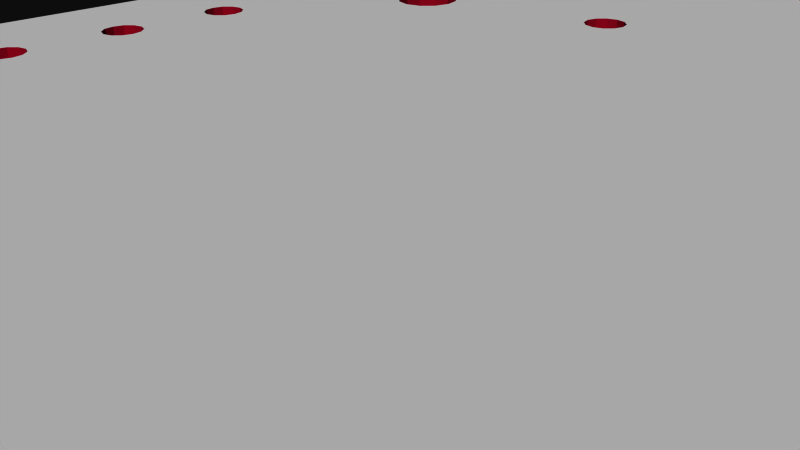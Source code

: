 # Source: 9110.blend  (saved by Blender 2.72.0; exported with 4.5.12 LTS)
import bpy
from mathutils import Matrix  # noqa: F401  (used for matrix-valued properties, if any)

bpy.ops.wm.read_factory_settings(use_empty=True)
scene = bpy.context.scene
scene.name = 'Scene'

# ---- collections
col_collection_1 = bpy.data.collections.new('Collection 1'); scene.collection.children.link(col_collection_1)

# ---- materials (node trees are filled in below, after node groups)
mat_board = bpy.data.materials.new('board')
mat_board.alpha_threshold = 0.0
mat_board.use_transparent_shadow = False
mat_board.diffuse_color = (0.5961, 0.01569, 0.1098, 1.0)
mat_board.specular_color = (0.5961, 0.01569, 0.1098)
mat_board.roughness = 0.5
mat_tsilk = bpy.data.materials.new('tsilk')
mat_tsilk.alpha_threshold = 0.0
mat_tsilk.use_transparent_shadow = False
mat_tsilk.diffuse_color = (1.0, 1.0, 1.0, 1.0)
mat_tsilk.specular_color = (0.5961, 0.01569, 0.1098)
mat_tsilk.roughness = 0.5
mat_bsilk = bpy.data.materials.new('bsilk')
mat_bsilk.alpha_threshold = 0.0
mat_bsilk.use_transparent_shadow = False
mat_bsilk.diffuse_color = (1.0, 1.0, 1.0, 1.0)
mat_bsilk.specular_color = (0.5961, 0.01569, 0.1098)
mat_bsilk.roughness = 0.5

# ---- material node trees

# ---- world
world_world = bpy.data.worlds.new('World'); scene.world = world_world
world_world.color = (0.05088, 0.05088, 0.05088)
world_world.use_sun_shadow = False
world_world.sun_shadow_jitter_overblur = 0.0
world_world.cycles.sampling_method = 'MANUAL'
world_world.cycles.sample_map_resolution = 256

# ---- cameras
cam_camera = bpy.data.cameras.new('Camera')
cam_camera.clip_end = 100.0
cam_camera.lens = 35.0
cam_camera.sensor_width = 32.0
cam_camera.sensor_height = 18.0
cam_camera.ortho_scale = 7.314
cam_camera.dof.focus_distance = 0.0
cam_camera.dof.aperture_fstop = 128.0

# ---- meshes
me_joystick_breakout_v12 = bpy.data.meshes.new('Joystick-Breakout-v12')
me_joystick_breakout_v12.from_pydata([(-9.775, 2.128, 0.8), (-9.938, 2.29, -0.8), (-9.775, 2.128, -0.8), (-9.938, 2.29, 0.8), (-9.715, 1.905, -0.8), (-9.715, 1.905, 0.8), (-9.715, 4.445, 0.8), (-9.775, 4.222, -0.8), (-9.775, 4.222, 0.8), (-9.715, 4.445, -0.8), (-9.938, 4.06, 0.8), (-9.938, 4.06, -0.8), (-10.16, 4.0, 0.8), (-10.16, 4.0, -0.8), (-10.38, 4.06, 0.8), (-10.38, 4.06, -0.8), (-10.55, 4.222, -0.8), (-10.55, 4.222, 0.8), (-10.6, 4.445, -0.8), (-10.6, 4.445, 0.8), (-10.55, 4.667, -0.8), (-10.55, 4.667, 0.8), (-10.38, 4.83, 0.8), (-10.38, 4.83, -0.8), (-10.16, 4.89, 0.8), (-10.16, 4.89, -0.8), (-9.938, 4.83, 0.8), (-9.938, 4.83, -0.8), (-9.775, 4.667, 0.8), (-9.775, 4.667, -0.8), (-9.775, 1.683, -0.8), (-9.775, 1.683, 0.8), (-9.938, 1.52, 0.8), (-9.938, 1.52, -0.8), (-10.16, 1.46, 0.8), (-10.16, 1.46, -0.8), (-10.38, 1.52, 0.8), (-10.38, 1.52, -0.8), (-10.55, 1.683, -0.8), (-10.55, 1.683, 0.8), (-10.6, 1.905, 0.8), (-10.55, 2.128, -0.8), (-10.55, 2.128, 0.8), (-10.38, 2.29, 0.8), (-10.38, 2.29, -0.8), (-10.16, 2.35, 0.8), (-10.16, 2.35, -0.8), (8.225, 8.923, 0.8), (8.319, 8.573, -0.8), (8.319, 8.573, 0.8), (8.225, 8.923, -0.8), (-12.7, 15.88, 0.8), (12.7, 15.88, -0.8), (-12.7, 15.88, -0.8), (12.7, 15.88, 0.8), (-11.59, 12.51, -0.8), (-11.81, -13.34, -0.8), (-11.81, 13.33, -0.8), (-11.59, -12.51, -0.8), (-10.99, 11.91, -0.8), (-10.99, -11.91, -0.8), (-10.16, 11.68, -0.8), (-9.334, 11.91, -0.8), (-9.715, -0.635, -0.8), (-8.225, 8.223, -0.8), (-8.319, -4.762, -0.8), (-8.319, 8.573, -0.8), (-8.225, -4.413, -0.8), (-7.969, 7.968, -0.8), (-7.969, -4.157, -0.8), (-7.62, 7.874, -0.8), (-7.62, -4.063, -0.8), (-7.27, 7.968, -0.8), (-7.27, -4.157, -0.8), (-7.015, 8.223, -0.8), (-7.015, -4.413, -0.8), (-6.921, 8.573, -0.8), (-6.921, -4.762, -0.8), (-10.6, -0.635, -0.8), (-10.16, -11.68, -0.8), (-10.55, -0.8575, -0.8), (-10.38, -1.02, -0.8), (-10.16, -1.08, -0.8), (-9.938, -1.02, -0.8), (-9.334, -11.91, -0.8), (-9.775, -0.8575, -0.8), (-8.73, 12.51, -0.8), (-8.73, -12.51, -0.8), (-8.509, 13.33, -0.8), (-8.509, -13.34, -0.8), (-10.55, -0.4125, -0.8), (-10.38, -0.2496, -0.8), (-10.16, -0.19, -0.8), (-9.938, -0.2496, -0.8), (-9.775, -0.4125, -0.8), (-0.445, -8.255, -0.8), (-0.4399, -14.35, -0.8), (-0.508, -14.6, -0.8), (-0.3854, -8.477, -0.8), (-0.254, -14.17, -0.8), (-0.2225, -8.64, -0.8), (0.0, -14.1, -0.8), (0.0, -8.7, -0.8), (0.2225, -8.64, -0.8), (0.254, -14.17, -0.8), (0.3854, -8.477, -0.8), (0.4399, -14.35, -0.8), (0.445, -8.255, -0.8), (0.508, -14.6, -0.8), (-2.985, -8.255, -0.8), (-2.98, -14.35, -0.8), (-3.048, -14.6, -0.8), (-2.925, -8.477, -0.8), (-2.794, -14.17, -0.8), (-2.762, -8.64, -0.8), (-2.54, -14.1, -0.8), (-2.54, -8.7, -0.8), (-2.318, -8.64, -0.8), (-2.286, -14.17, -0.8), (-2.155, -8.477, -0.8), (-2.1, -14.35, -0.8), (-2.095, -8.255, -0.8), (-2.032, -14.6, -0.8), (-2.95, 9.135, -0.8), (-3.175, 9.075, -0.8), (-2.925, -8.032, -0.8), (-2.785, 9.3, -0.8), (-2.762, -7.87, -0.8), (-2.725, 9.525, -0.8), (-2.54, -7.81, -0.8), (-3.565, 14.38, -0.8), (-3.625, 9.525, -0.8), (-3.625, 14.6, -0.8), (-3.565, 9.75, -0.8), (-3.4, 14.22, -0.8), (-3.4, 9.915, -0.8), (-3.175, 14.16, -0.8), (-3.175, 9.975, -0.8), (-2.95, 14.22, -0.8), (-2.95, 9.915, -0.8), (-2.785, 14.38, -0.8), (-2.785, 9.75, -0.8), (-2.725, 14.6, -0.8), (2.54, -7.81, -0.8), (2.725, 9.525, -0.8), (2.762, -7.87, -0.8), (2.725, 14.6, -0.8), (2.785, 9.3, -0.8), (2.925, -8.032, -0.8), (2.95, 9.135, -0.8), (2.985, -8.255, -0.8), (3.175, 9.075, -0.8), (3.048, -14.6, -0.8), (-12.7, -15.88, -0.8), (-11.59, 14.16, -0.8), (-10.99, 14.76, -0.8), (-10.16, 14.99, -0.8), (-9.334, 14.76, -0.8), (-3.175, 15.06, -0.8), (-8.73, 14.16, -0.8), (-3.4, 14.99, -0.8), (-3.565, 14.83, -0.8), (-8.225, 8.923, -0.8), (-7.969, 9.178, -0.8), (-7.62, 9.272, -0.8), (-7.27, 9.178, -0.8), (-7.015, 8.923, -0.8), (-5.588, -14.6, -0.8), (-5.52, -14.35, -0.8), (-5.334, -14.17, -0.8), (-5.08, -14.1, -0.8), (-4.826, -14.17, -0.8), (-4.64, -14.35, -0.8), (-4.572, -14.6, -0.8), (-2.95, 14.99, -0.8), (-2.785, 14.83, -0.8), (3.175, 15.06, -0.8), (2.95, 14.99, -0.8), (2.785, 14.83, -0.8), (-2.318, -7.87, -0.8), (-2.155, -8.032, -0.8), (-0.3854, -8.032, -0.8), (-0.2225, -7.87, -0.8), (0.0, -7.81, -0.8), (0.2225, -7.87, -0.8), (0.3854, -8.032, -0.8), (2.095, -8.255, -0.8), (2.032, -14.6, -0.8), (2.155, -8.032, -0.8), (2.318, -7.87, -0.8), (3.4, 14.99, -0.8), (3.565, 14.83, -0.8), (3.625, 14.6, -0.8), (9.335, 14.76, -0.8), (3.625, 9.525, -0.8), (8.73, 14.16, -0.8), (7.015, 8.923, -0.8), (6.921, 8.573, -0.8), (4.572, -14.6, -0.8), (4.64, -14.35, -0.8), (4.826, -14.17, -0.8), (5.08, -14.1, -0.8), (5.334, -14.17, -0.8), (5.52, -14.35, -0.8), (5.588, -14.6, -0.8), (7.271, 9.178, -0.8), (8.509, 13.33, -0.8), (7.62, 9.272, -0.8), (7.97, 9.178, -0.8), (8.319, -4.762, -0.8), (10.16, 14.99, -0.8), (10.99, 14.76, -0.8), (11.59, 14.16, -0.8), (11.81, 13.33, -0.8), (11.81, -13.34, -0.8), (-10.16, -14.99, -0.8), (12.7, -15.88, -0.8), (-10.99, -14.76, -0.8), (-11.59, -14.16, -0.8), (-5.08, -15.11, -0.8), (-9.334, -14.76, -0.8), (-8.73, -14.16, -0.8), (-5.334, -15.04, -0.8), (-5.52, -14.86, -0.8), (-8.225, -5.111, -0.8), (-7.969, -5.367, -0.8), (-7.62, -5.461, -0.8), (-7.27, -5.367, -0.8), (-7.015, -5.111, -0.8), (-4.826, -15.04, -0.8), (-2.54, -15.11, -0.8), (-4.64, -14.86, -0.8), (-2.794, -15.04, -0.8), (-2.98, -14.86, -0.8), (-3.565, 9.3, -0.8), (-3.4, 9.135, -0.8), (-2.286, -15.04, -0.8), (0.0, -15.11, -0.8), (-2.1, -14.86, -0.8), (-0.254, -15.04, -0.8), (-0.4399, -14.86, -0.8), (0.254, -15.04, -0.8), (2.54, -15.11, -0.8), (0.4399, -14.86, -0.8), (2.286, -15.04, -0.8), (2.1, -14.86, -0.8), (2.794, -15.04, -0.8), (5.08, -15.11, -0.8), (2.98, -14.86, -0.8), (4.826, -15.04, -0.8), (4.64, -14.86, -0.8), (3.4, 9.135, -0.8), (3.565, 9.3, -0.8), (5.334, -15.04, -0.8), (5.52, -14.86, -0.8), (9.335, -14.76, -0.8), (8.73, -14.16, -0.8), (8.509, -13.34, -0.8), (6.921, -4.762, -0.8), (7.015, -5.111, -0.8), (7.271, -5.367, -0.8), (7.62, -5.461, -0.8), (7.97, -5.367, -0.8), (8.225, -5.111, -0.8), (10.16, -14.99, -0.8), (10.99, -14.76, -0.8), (11.59, -14.16, -0.8), (8.73, 12.51, -0.8), (8.73, -12.51, -0.8), (9.335, 11.91, -0.8), (9.335, -11.91, -0.8), (10.16, 11.68, -0.8), (10.16, -11.68, -0.8), (10.99, 11.91, -0.8), (10.99, -11.91, -0.8), (11.59, 12.51, -0.8), (11.59, -12.51, -0.8), (7.015, 8.223, -0.8), (7.015, -4.413, -0.8), (7.271, 7.968, -0.8), (7.271, -4.157, -0.8), (7.62, 7.874, -0.8), (7.62, -4.063, -0.8), (7.97, 7.968, -0.8), (7.97, -4.157, -0.8), (8.225, 8.223, -0.8), (8.225, -4.413, -0.8), (2.785, 14.38, -0.8), (2.785, 9.75, -0.8), (2.95, 14.22, -0.8), (2.95, 9.915, -0.8), (3.175, 14.16, -0.8), (3.175, 9.975, -0.8), (3.4, 14.22, -0.8), (3.4, 9.915, -0.8), (3.565, 14.38, -0.8), (3.565, 9.75, -0.8), (2.1, -14.35, -0.8), (2.155, -8.477, -0.8), (2.286, -14.17, -0.8), (2.318, -8.64, -0.8), (2.54, -14.1, -0.8), (2.54, -8.7, -0.8), (2.762, -8.64, -0.8), (2.794, -14.17, -0.8), (2.925, -8.477, -0.8), (2.98, -14.35, -0.8), (12.7, -15.88, 0.8), (-12.7, -15.88, 0.8), (5.52, -14.35, 0.8), (5.588, -14.6, 0.8), (2.98, -14.35, 0.8), (3.048, -14.6, 0.8), (-2.785, 14.83, 0.8), (-2.725, 14.6, 0.8), (-3.048, -14.6, 0.8), (-2.95, 9.135, 0.8), (-3.175, 9.075, 0.8), (-2.985, -8.255, 0.8), (-2.925, -8.032, 0.8), (-2.785, 9.3, 0.8), (-2.762, -7.87, 0.8), (-2.725, 9.525, 0.8), (-2.54, -7.81, 0.8), (-2.98, -14.35, 0.8), (-2.925, -8.477, 0.8), (-2.794, -14.17, 0.8), (-2.762, -8.64, 0.8), (-2.54, -14.1, 0.8), (-2.54, -8.7, 0.8), (-2.286, -14.17, 0.8), (-2.318, -8.64, 0.8), (-2.155, -8.477, 0.8), (-2.1, -14.35, 0.8), (-2.095, -8.255, 0.8), (-2.032, -14.6, 0.8), (-0.4399, -14.35, 0.8), (-0.445, -8.255, 0.8), (-0.508, -14.6, 0.8), (-0.3854, -8.477, 0.8), (-0.254, -14.17, 0.8), (-0.2225, -8.64, 0.8), (0.0, -14.1, 0.8), (0.0, -8.7, 0.8), (0.254, -14.17, 0.8), (0.2225, -8.64, 0.8), (0.3854, -8.477, 0.8), (0.4399, -14.35, 0.8), (0.445, -8.255, 0.8), (0.508, -14.6, 0.8), (2.1, -14.35, 0.8), (2.095, -8.255, 0.8), (2.032, -14.6, 0.8), (2.155, -8.477, 0.8), (2.286, -14.17, 0.8), (2.318, -8.64, 0.8), (2.54, -14.1, 0.8), (2.54, -8.7, 0.8), (2.794, -14.17, 0.8), (2.762, -8.64, 0.8), (2.925, -8.477, 0.8), (2.985, -8.255, 0.8), (-11.81, -13.34, 0.8), (-11.59, -14.16, 0.8), (-10.99, -14.76, 0.8), (-10.16, -14.99, 0.8), (-5.08, -15.11, 0.8), (-9.334, -14.76, 0.8), (-8.73, -14.16, 0.8), (-5.334, -15.04, 0.8), (-8.509, -13.34, 0.8), (-5.52, -14.86, 0.8), (-8.225, -5.111, 0.8), (-8.319, -4.762, 0.8), (-8.509, 13.33, 0.8), (-5.588, -14.6, 0.8), (-7.969, -5.367, 0.8), (-7.62, -5.461, 0.8), (-7.27, -5.367, 0.8), (-7.015, -5.111, 0.8), (-6.921, -4.762, 0.8), (-6.921, 8.573, 0.8), (-4.826, -15.04, 0.8), (-2.54, -15.11, 0.8), (-4.64, -14.86, 0.8), (-4.572, -14.6, 0.8), (-2.794, -15.04, 0.8), (-2.98, -14.86, 0.8), (-3.625, 9.525, 0.8), (-3.565, 9.3, 0.8), (-3.4, 9.135, 0.8), (-2.286, -15.04, 0.8), (0.0, -15.11, 0.8), (-2.1, -14.86, 0.8), (-0.254, -15.04, 0.8), (-0.4399, -14.86, 0.8), (0.254, -15.04, 0.8), (2.54, -15.11, 0.8), (0.4399, -14.86, 0.8), (2.286, -15.04, 0.8), (2.1, -14.86, 0.8), (2.794, -15.04, 0.8), (5.08, -15.11, 0.8), (2.98, -14.86, 0.8), (4.826, -15.04, 0.8), (4.64, -14.86, 0.8), (4.572, -14.6, 0.8), (3.175, 9.075, 0.8), (3.4, 9.135, 0.8), (3.565, 9.3, 0.8), (3.625, 9.525, 0.8), (3.625, 14.6, 0.8), (5.334, -15.04, 0.8), (5.52, -14.86, 0.8), (9.335, -14.76, 0.8), (8.73, -14.16, 0.8), (8.509, -13.34, 0.8), (6.921, -4.762, 0.8), (7.015, -5.111, 0.8), (7.271, -5.367, 0.8), (7.62, -5.461, 0.8), (7.97, -5.367, 0.8), (8.225, -5.111, 0.8), (8.319, -4.762, 0.8), (10.16, -14.99, 0.8), (10.99, -14.76, 0.8), (11.59, -14.16, 0.8), (11.81, -13.34, 0.8), (11.81, 13.33, 0.8), (-10.16, 14.99, 0.8), (-10.99, 14.76, 0.8), (-11.59, 14.16, 0.8), (-11.81, 13.33, 0.8), (-9.334, 14.76, 0.8), (-3.175, 15.06, 0.8), (-8.73, 14.16, 0.8), (-3.4, 14.99, 0.8), (-3.565, 14.83, 0.8), (-8.225, 8.923, 0.8), (-8.319, 8.573, 0.8), (-7.969, 9.178, 0.8), (-7.62, 9.272, 0.8), (-7.27, 9.178, 0.8), (-7.015, 8.923, 0.8), (-3.625, 14.6, 0.8), (-5.52, -14.35, 0.8), (-5.334, -14.17, 0.8), (-5.08, -14.1, 0.8), (-4.826, -14.17, 0.8), (-4.64, -14.35, 0.8), (-2.95, 14.99, 0.8), (3.175, 15.06, 0.8), (2.95, 14.99, 0.8), (2.785, 14.83, 0.8), (2.725, 14.6, 0.8), (-2.318, -7.87, 0.8), (-2.155, -8.032, 0.8), (-0.3854, -8.032, 0.8), (-0.2225, -7.87, 0.8), (0.0, -7.81, 0.8), (0.2225, -7.87, 0.8), (0.3854, -8.032, 0.8), (2.155, -8.032, 0.8), (2.318, -7.87, 0.8), (2.54, -7.81, 0.8), (2.725, 9.525, 0.8), (3.4, 14.99, 0.8), (3.565, 14.83, 0.8), (9.335, 14.76, 0.8), (8.73, 14.16, 0.8), (7.015, 8.923, 0.8), (6.921, 8.573, 0.8), (4.64, -14.35, 0.8), (4.826, -14.17, 0.8), (5.08, -14.1, 0.8), (5.334, -14.17, 0.8), (7.271, 9.178, 0.8), (8.509, 13.33, 0.8), (7.62, 9.272, 0.8), (7.97, 9.178, 0.8), (10.16, 14.99, 0.8), (10.99, 14.76, 0.8), (11.59, 14.16, 0.8), (8.73, -12.51, 0.8), (8.73, 12.51, 0.8), (9.335, -11.91, 0.8), (9.335, 11.91, 0.8), (10.16, -11.68, 0.8), (10.16, 11.68, 0.8), (10.99, -11.91, 0.8), (10.99, 11.91, 0.8), (11.59, -12.51, 0.8), (11.59, 12.51, 0.8), (7.015, -4.413, 0.8), (7.015, 8.223, 0.8), (7.271, -4.157, 0.8), (7.271, 7.968, 0.8), (7.62, 7.874, 0.8), (7.62, -4.063, 0.8), (7.97, -4.157, 0.8), (7.97, 7.968, 0.8), (8.225, 8.223, 0.8), (8.225, -4.413, 0.8), (2.785, 9.75, 0.8), (2.785, 14.38, 0.8), (2.95, 9.915, 0.8), (2.95, 14.22, 0.8), (3.175, 9.975, 0.8), (3.175, 14.16, 0.8), (3.4, 9.915, 0.8), (3.4, 14.22, 0.8), (3.565, 9.75, 0.8), (3.565, 14.38, 0.8), (2.762, -7.87, 0.8), (2.785, 9.3, 0.8), (2.925, -8.032, 0.8), (2.95, 9.135, 0.8), (-3.565, 9.75, 0.8), (-3.565, 14.38, 0.8), (-3.4, 9.915, 0.8), (-3.4, 14.22, 0.8), (-3.175, 14.16, 0.8), (-3.175, 9.975, 0.8), (-2.95, 9.915, 0.8), (-2.95, 14.22, 0.8), (-2.785, 9.75, 0.8), (-2.785, 14.38, 0.8), (-8.225, -4.413, 0.8), (-8.225, 8.223, 0.8), (-7.969, -4.157, 0.8), (-7.969, 7.968, 0.8), (-7.62, -4.063, 0.8), (-7.62, 7.874, 0.8), (-7.27, -4.157, 0.8), (-7.27, 7.968, 0.8), (-7.015, 8.223, 0.8), (-7.015, -4.413, 0.8), (-10.16, -11.68, 0.8), (-10.6, -0.635, 0.8), (-10.99, -11.91, 0.8), (-10.55, -0.8575, 0.8), (-10.38, -1.02, 0.8), (-10.16, -1.08, 0.8), (-9.334, -11.91, 0.8), (-9.938, -1.02, 0.8), (-9.775, -0.8575, 0.8), (-9.715, -0.635, 0.8), (-9.334, 11.91, 0.8), (-8.73, 12.51, 0.8), (-8.73, -12.51, 0.8), (-11.59, -12.51, 0.8), (-11.59, 12.51, 0.8), (-10.99, 11.91, 0.8), (-10.16, 11.68, 0.8), (-10.55, -0.4125, 0.8), (-10.38, -0.2496, 0.8), (-10.16, -0.19, 0.8), (-9.938, -0.2496, 0.8), (-9.775, -0.4125, 0.8), (-10.6, 1.905, -0.8)], [], [(508, 510, 293, 291), (267, 484, 486, 269), (452, 453, 178, 177), (552, 553, 61, 59), (146, 454, 504, 287), (480, 468, 193, 210), (24, 22, 23, 25), (499, 284, 286, 502), (423, 209, 263, 422), (299, 354, 350, 297), (258, 417, 418, 259), (16, 17, 14, 15), (376, 377, 226, 225), (395, 394, 239, 240), (147, 514, 516, 149), (558, 94, 63, 546), (524, 526, 140, 138), (347, 106, 108, 349), (307, 308, 153, 216), (525, 141, 128, 322), (410, 194, 252, 409), (542, 544, 83, 82), (327, 329, 116, 114), (433, 429, 156, 157), (288, 503, 465, 144), (28, 29, 9, 6), (491, 276, 214, 427), (366, 382, 229, 219), (377, 378, 227, 226), (479, 208, 50, 47), (449, 448, 171, 172), (314, 142, 140, 526), (422, 263, 262, 421), (112, 325, 327, 114), (489, 487, 272, 274), (120, 118, 117, 119, 121, 122), (328, 326, 113, 115), (95, 337, 339, 98), (13, 11, 7, 9, 29, 27, 25, 23, 20, 18, 559, 38, 90, 78, 80, 81, 82, 83, 79, 60, 58, 56, 218, 217, 215, 220, 221, 89, 65, 224, 225, 226, 227, 228, 77, 132, 172, 171, 170, 169, 168, 167, 223, 222, 219, 229, 231, 173, 131, 234, 235, 111, 233, 232, 230, 236, 238, 122, 239, 237, 241, 243, 108, 107, 185, 184, 146, 287, 289, 291, 293, 295, 192, 194, 296, 294, 292, 290, 288, 144, 145, 143, 189, 188, 186, 187, 245, 244, 242, 246, 248, 152, 249, 247, 253, 254, 204, 203, 197, 277, 279, 281, 283, 285, 284, 282, 280, 278, 258, 259, 260, 261, 262, 263, 209, 206, 267, 269, 271, 270, 268, 257, 256, 255, 264, 265, 266, 216, 153, 53, 52, 156, 155, 154, 57, 55, 59, 61, 62, 4, 2, 1, 46, 44, 41, 15), (66, 439, 528, 64), (442, 165, 166, 443), (372, 376, 225, 224), (200, 473, 472, 199), (127, 321, 319, 125), (486, 488, 271, 269), (36, 34, 35, 37), (161, 132, 77, 75, 73, 71, 69, 67, 65, 64, 68, 70, 72, 74, 76, 166, 165, 164, 163, 162, 66, 88, 159, 157, 156, 52, 216, 266, 214, 276, 274, 272, 270, 271, 273, 275, 213, 212, 211, 210, 193, 195, 206, 209, 286, 284, 285, 48, 50, 208, 207, 205, 196, 197, 203, 202, 201, 200, 199, 198, 250, 249, 152, 306, 304, 301, 299, 297, 187, 186, 298, 300, 302, 303, 305, 150, 148, 145, 144, 147, 149, 151, 251, 252, 194, 192, 191, 190, 176, 177, 178, 146, 184, 183, 182, 181, 95, 98, 100, 102, 103, 105, 107, 108, 106, 104, 101, 99, 96, 97, 240, 239, 122, 121, 180, 179, 129, 127, 125, 109, 112, 114, 116, 117, 118, 115, 113, 110, 111, 235, 124, 123, 126, 128, 141, 139, 137, 135, 133, 131, 130, 134, 136, 138, 140, 142, 175, 174, 158, 160), (131, 173, 172, 132, 130), (441, 440, 163, 164), (280, 495, 493, 278), (449, 172, 173, 385), (3, 45, 46, 1), (482, 212, 213, 428), (206, 477, 484, 267), (533, 531, 71, 73), (250, 405, 404, 249), (429, 430, 155, 156), (80, 540, 541, 81), (371, 369, 222, 223), (397, 401, 246, 242), (186, 351, 353, 298), (530, 532, 70, 68), (277, 494, 496, 279), (45, 43, 44, 46), (510, 512, 295, 293), (419, 420, 261, 260), (447, 446, 169, 170), (467, 466, 190, 191), (485, 483, 268, 270), (435, 159, 88, 374), (383, 386, 387, 315, 324, 318, 319, 320, 316, 317, 390, 389, 388, 517, 519, 522, 523, 525, 322, 314, 526, 524, 521, 520, 518, 444, 446, 447, 448, 449, 385, 384, 382, 366, 368, 367, 365, 364, 363, 362, 308, 307, 310, 413, 412, 402, 404, 405, 406, 408, 407, 516, 515, 361, 312, 403, 401, 397, 399, 400, 352, 350, 351, 462, 463, 464, 465, 503, 505, 506, 504, 454, 461, 348, 346, 345, 343, 341, 340, 342, 344, 347, 349, 398, 396, 392, 394, 335, 393, 391), (51, 54, 52, 53), (344, 342, 101, 104), (537, 539, 60, 79), (65, 373, 372, 224), (404, 402, 247, 249), (55, 551, 552, 59), (518, 520, 134, 130), (383, 391, 236, 230), (307, 54, 481, 482, 428, 492, 490, 488, 486, 484, 477, 49, 501, 502, 423, 416, 483, 485, 487, 489, 491, 427, 426), (5, 31, 558, 546, 545, 544, 542, 537, 543, 6, 8, 0), (333, 120, 122, 335), (478, 476, 205, 207), (12, 10, 11, 13), (332, 119, 117, 331), (433, 157, 159, 435), (557, 556, 92, 93), (98, 339, 341, 100), (385, 173, 231, 384), (196, 470, 471, 197), (330, 328, 115, 118), (40, 559, 41, 42), (549, 87, 89, 370), (459, 458, 182, 183), (455, 179, 180, 456), (528, 439, 374, 548, 543, 549, 370, 373, 527, 529), (507, 505, 290, 292), (407, 408, 251, 151), (193, 468, 469, 195), (450, 434, 158, 174), (317, 316, 123, 124), (479, 478, 207, 208), (329, 331, 117, 116), (460, 459, 183, 184), (47, 50, 48, 49), (297, 350, 352, 187), (541, 542, 82, 81), (392, 396, 241, 237), (14, 12, 13, 15), (436, 437, 161, 160), (161, 437, 444, 132), (487, 485, 270, 272), (522, 519, 135, 137), (198, 406, 405, 250), (132, 444, 518, 130), (534, 535, 74, 72), (532, 534, 72, 70), (516, 407, 151, 149), (182, 458, 457, 181), (20, 21, 19, 18), (135, 519, 517, 133), (500, 501, 285, 283), (111, 315, 387, 233), (195, 469, 477, 206), (544, 545, 85, 83), (509, 294, 296, 511), (488, 490, 273, 271), (547, 548, 86, 62), (356, 354, 299, 301), (492, 275, 273, 490), (310, 204, 254, 413), (355, 353, 351, 350, 354, 356, 358, 311, 312, 361, 360, 359, 357), (514, 465, 464, 513, 515, 516), (555, 554, 90, 91), (259, 418, 419, 260), (32, 31, 30, 33), (448, 447, 170, 171), (234, 389, 390, 235), (498, 495, 280, 282), (523, 139, 141, 525), (467, 191, 192, 411), (218, 363, 364, 217), (342, 340, 99, 101), (290, 505, 503, 288), (464, 463, 189, 143), (475, 202, 203, 309), (309, 203, 204, 310), (10, 8, 7, 11), (413, 254, 253, 412), (0, 3, 1, 2), (311, 306, 152, 312), (90, 554, 538, 78), (278, 493, 417, 258), (168, 445, 375, 167), (178, 453, 454, 146), (96, 336, 338, 97), (197, 471, 494, 277), (381, 76, 74, 535), (531, 529, 69, 71), (245, 400, 399, 244), (398, 243, 241, 396), (199, 472, 406, 198), (359, 360, 305, 303), (434, 436, 160, 158), (334, 121, 119, 332), (496, 497, 281, 279), (52, 54, 307, 216), (523, 522, 137, 139), (502, 286, 209, 423), (162, 438, 439, 66), (374, 88, 86, 548), (69, 529, 527, 67), (370, 89, 221, 368), (536, 533, 73, 75), (427, 214, 266, 426), (511, 296, 194, 410), (553, 547, 62, 61), (491, 489, 274, 276), (556, 555, 91, 92), (513, 464, 143, 145), (399, 397, 242, 244), (348, 107, 105, 346), (5, 4, 30, 31), (49, 48, 285, 501), (402, 412, 253, 247), (28, 26, 27, 29), (67, 527, 373, 65), (43, 42, 41, 44), (499, 498, 282, 284), (506, 508, 291, 289), (443, 166, 76, 381), (546, 63, 85, 545), (369, 366, 219, 222), (343, 345, 103, 102), (344, 104, 106, 347), (521, 524, 138, 136), (357, 359, 303, 302), (333, 330, 118, 120), (38, 39, 36, 37), (326, 324, 110, 113), (513, 145, 148, 515), (133, 517, 388, 131), (537, 542, 541, 540, 538, 554, 555, 556, 557, 558, 31, 32, 34, 36, 39, 40, 42, 43, 45, 3, 0, 8, 10, 12, 14, 17, 19, 21, 22, 24, 26, 28, 6, 543, 548, 547, 553, 552, 551, 432, 431, 430, 429, 433, 435, 374, 439, 438, 440, 441, 442, 443, 381, 535, 534, 532, 530, 528, 529, 531, 533, 536, 380, 379, 378, 377, 376, 372, 373, 370, 368, 366, 369, 371, 375, 445, 446, 444, 437, 436, 434, 450, 313, 314, 322, 320, 319, 321, 323, 455, 456, 334, 332, 331, 329, 327, 325, 318, 324, 326, 328, 330, 333, 335, 394, 395, 338, 336, 340, 341, 339, 337, 457, 458, 459, 460, 461, 454, 453, 452, 451, 466, 467, 411, 512, 510, 508, 506, 505, 507, 509, 511, 410, 409, 408, 406, 472, 473, 474, 475, 309, 310, 307, 426, 425, 424, 414, 415, 416, 423, 422, 421, 420, 419, 418, 417, 493, 495, 498, 499, 502, 501, 500, 497, 496, 494, 471, 470, 476, 478, 479, 47, 49, 477, 469, 468, 480, 481, 54, 51, 308, 362, 550, 539), (442, 441, 164, 165), (361, 150, 305, 360), (268, 483, 416, 257), (0, 2, 4, 5), (520, 521, 136, 134), (461, 185, 107, 348), (125, 319, 318, 109), (58, 550, 362, 56), (440, 438, 162, 163), (456, 180, 121, 334), (358, 356, 301, 304), (409, 252, 251, 408), (167, 375, 371, 223), (446, 445, 168, 169), (382, 384, 231, 229), (420, 421, 262, 261), (364, 365, 215, 217), (57, 432, 551, 55), (536, 75, 77, 380), (365, 367, 220, 215), (380, 77, 228, 379), (414, 424, 264, 255), (390, 317, 124, 235), (257, 416, 415, 256), (455, 323, 129, 179), (391, 393, 238, 236), (474, 473, 200, 201), (539, 550, 58, 60), (313, 175, 142, 314), (345, 346, 105, 103), (109, 318, 325, 112), (312, 152, 248, 403), (451, 452, 177, 176), (387, 386, 232, 233), (515, 148, 150, 361), (481, 480, 210, 211), (22, 21, 20, 23), (188, 462, 351, 186), (543, 537, 79, 84), (411, 192, 295, 512), (476, 470, 196, 205), (358, 304, 306, 311), (181, 457, 337, 95), (18, 19, 17, 16), (425, 426, 266, 265), (481, 211, 212, 482), (341, 343, 102, 100), (144, 465, 514, 147), (323, 321, 127, 129), (320, 126, 123, 316), (428, 213, 275, 492), (355, 357, 302, 300), (379, 228, 227, 378), (335, 122, 238, 393), (463, 462, 188, 189), (56, 362, 363, 218), (6, 9, 7, 8), (298, 353, 355, 300), (497, 500, 283, 281), (89, 87, 84, 79, 83, 85, 63, 94, 93, 92, 91, 90, 38, 37, 35, 33, 30, 4, 62, 86, 88, 66, 64, 65), (424, 425, 265, 264), (51, 53, 153, 308), (154, 431, 432, 57), (78, 538, 540, 80), (313, 450, 174, 175), (475, 474, 201, 202), (386, 383, 230, 232), (322, 128, 126, 320), (549, 543, 84, 87), (403, 248, 246, 401), (394, 392, 237, 239), (64, 528, 530, 68), (466, 451, 176, 190), (110, 324, 315, 111), (26, 24, 25, 27), (415, 414, 255, 256), (367, 368, 221, 220), (187, 352, 400, 245), (349, 108, 243, 398), (504, 506, 289, 287), (461, 460, 184, 185), (34, 32, 33, 35), (340, 336, 96, 99), (97, 338, 395, 240), (155, 430, 431, 154), (509, 507, 292, 294), (131, 388, 389, 234), (558, 557, 93, 94), (559, 40, 39, 38), (41, 559, 18, 16, 15)])
me_joystick_breakout_v12.polygons.foreach_set('material_index', [0, 0, 0, 0, 0, 0, 0, 0, 0, 0, 0, 0, 0, 0, 0, 0, 0, 0, 0, 0, 0, 0, 0, 0, 0, 0, 0, 0, 0, 0, 0, 0, 0, 0, 0, 2, 0, 0, 2, 0, 0, 0, 0, 0, 0, 0, 2, 2, 0, 0, 0, 0, 0, 0, 0, 0, 0, 0, 0, 0, 0, 0, 0, 0, 0, 0, 0, 0, 0, 0, 1, 0, 0, 0, 0, 0, 0, 0, 0, 1, 1, 0, 0, 0, 0, 0, 0, 0, 0, 0, 0, 0, 0, 0, 0, 1, 0, 0, 0, 0, 0, 0, 0, 0, 0, 0, 0, 0, 0, 0, 0, 0, 0, 0, 0, 0, 0, 0, 0, 0, 0, 0, 0, 0, 0, 0, 0, 0, 0, 0, 0, 1, 1, 0, 0, 0, 0, 0, 0, 0, 0, 0, 0, 0, 0, 0, 0, 0, 0, 0, 0, 0, 0, 0, 0, 0, 0, 0, 0, 0, 0, 0, 0, 0, 0, 0, 0, 0, 0, 0, 0, 0, 0, 0, 0, 0, 0, 0, 0, 0, 0, 0, 0, 0, 0, 0, 0, 0, 0, 0, 0, 0, 0, 0, 0, 0, 0, 0, 0, 0, 0, 0, 1, 0, 0, 0, 0, 0, 0, 0, 0, 0, 0, 0, 0, 0, 0, 0, 0, 0, 0, 0, 0, 0, 0, 0, 0, 0, 0, 0, 0, 0, 0, 0, 0, 0, 0, 0, 0, 0, 0, 0, 0, 0, 0, 0, 0, 0, 0, 0, 0, 0, 0, 0, 0, 0, 0, 0, 0, 0, 0, 0, 2, 0, 0, 0, 0, 0, 0, 0, 0, 0, 0, 0, 0, 0, 0, 0, 0, 0, 0, 0, 0, 0, 0, 0, 0, 0, 0, 0, 0, 0, 2])
_uv = me_joystick_breakout_v12.uv_layers.new(name='UVMap')
_uv.uv.foreach_set('vector', [0.0, 0.0, 1.0, 0.0, 1.0, 1.0, 0.0, 1.0, 0.0, 0.0, 1.0, 0.0, 1.0, 1.0, 0.0, 1.0, 0.0, 0.0, 1.0, 0.0, 1.0, 1.0, 0.0, 1.0, 0.0, 0.0, 1.0, 0.0, 1.0, 1.0, 0.0, 1.0, 0.0, 0.0, 1.0, 0.0, 1.0, 1.0, 0.0, 1.0, 0.0, 0.0, 1.0, 0.0, 1.0, 1.0, 0.0, 1.0, 0.0, 0.0, 1.0, 0.0, 1.0, 1.0, 0.0, 1.0, 0.0, 0.0, 1.0, 0.0, 1.0, 1.0, 0.0, 1.0, 0.0, 0.0, 1.0, 0.0, 1.0, 1.0, 0.0, 1.0, 0.0, 0.0, 1.0, 0.0, 1.0, 1.0, 0.0, 1.0, 0.0, 0.0, 1.0, 0.0, 1.0, 1.0, 0.0, 1.0, 0.0, 0.0, 1.0, 0.0, 1.0, 1.0, 0.0, 1.0, 0.0, 0.0, 1.0, 0.0, 1.0, 1.0, 0.0, 1.0, 0.0, 0.0, 1.0, 0.0, 1.0, 1.0, 0.0, 1.0, 0.0, 0.0, 1.0, 0.0, 1.0, 1.0, 0.0, 1.0, 0.0, 0.0, 1.0, 0.0, 1.0, 1.0, 0.0, 1.0, 0.0, 0.0, 1.0, 0.0, 1.0, 1.0, 0.0, 1.0, 0.0, 0.0, 1.0, 0.0, 1.0, 1.0, 0.0, 1.0, 0.0, 0.0, 1.0, 0.0, 1.0, 1.0, 0.0, 1.0, 0.0, 0.0, 1.0, 0.0, 1.0, 1.0, 0.0, 1.0, 0.0, 0.0, 1.0, 0.0, 1.0, 1.0, 0.0, 1.0, 0.0, 0.0, 1.0, 0.0, 1.0, 1.0, 0.0, 1.0, 0.0, 0.0, 1.0, 0.0, 1.0, 1.0, 0.0, 1.0, 0.0, 0.0, 1.0, 0.0, 1.0, 1.0, 0.0, 1.0, 0.0, 0.0, 1.0, 0.0, 1.0, 1.0, 0.0, 1.0, 0.0, 0.0, 1.0, 0.0, 1.0, 1.0, 0.0, 1.0, 0.0, 0.0, 1.0, 0.0, 1.0, 1.0, 0.0, 1.0, 0.0, 0.0, 1.0, 0.0, 1.0, 1.0, 0.0, 1.0, 0.0, 0.0, 1.0, 0.0, 1.0, 1.0, 0.0, 1.0, 0.0, 0.0, 1.0, 0.0, 1.0, 1.0, 0.0, 1.0, 0.0, 0.0, 1.0, 0.0, 1.0, 1.0, 0.0, 1.0, 0.0, 0.0, 1.0, 0.0, 1.0, 1.0, 0.0, 1.0, 0.0, 0.0, 1.0, 0.0, 1.0, 1.0, 0.0, 1.0, 0.0, 0.0, 1.0, 0.0, 1.0, 1.0, 0.0, 1.0, 0.0, 0.0, 1.0, 0.0, 1.0, 1.0, 0.0, 1.0, 0.5827, 0.048, 0.59, 0.05386, 0.5912, 0.2279, 0.5848, 0.233, 0.5825, 0.24, 0.58, 0.04, 0.0, 0.0, 1.0, 0.0, 1.0, 1.0, 0.0, 1.0, 0.0, 0.0, 1.0, 0.0, 1.0, 1.0, 0.0, 1.0, 0.9, 0.626, 0.8912, 0.6279, 0.8848, 0.633, 0.8825, 0.64, 0.8848, 0.647, 0.8912, 0.6521, 0.9, 0.654, 0.9088, 0.6521, 0.9152, 0.647, 0.9175, 0.64, 0.9175, 0.56, 0.9152, 0.553, 0.9152, 0.487, 0.9175, 0.48, 0.9152, 0.473, 0.9088, 0.4679, 0.9, 0.466, 0.8912, 0.4679, 0.9, 0.132, 0.9325, 0.125, 0.9563, 0.106, 0.965, 0.08, 0.9563, 0.054, 0.9325, 0.03497, 0.9, 0.028, 0.8675, 0.03497, 0.8437, 0.054, 0.835, 0.08, 0.8275, 0.35, 0.8238, 0.339, 0.8138, 0.3309, 0.8, 0.328, 0.7862, 0.3309, 0.7762, 0.339, 0.7725, 0.35, 0.6427, 0.96, 0.6827, 0.048, 0.69, 0.05386, 0.7, 0.056, 0.71, 0.05386, 0.7173, 0.048, 0.72, 0.04, 0.7173, 0.032, 0.71, 0.02614, 0.7, 0.024, 0.69, 0.02614, 0.6827, 0.032, 0.68, 0.04, 0.6427, 0.8, 0.6403, 0.7929, 0.6339, 0.7877, 0.62, 0.04, 0.6173, 0.032, 0.61, 0.02614, 0.6, 0.024, 0.59, 0.02614, 0.5827, 0.032, 0.58, 0.04, 0.51, 0.02614, 0.5, 0.024, 0.49, 0.02614, 0.4827, 0.032, 0.48, 0.04, 0.4825, 0.24, 0.4848, 0.247, 0.4912, 0.2521, 0.3927, 0.96, 0.3903, 0.9529, 0.3839, 0.9477, 0.375, 0.9458, 0.3661, 0.9477, 0.3597, 0.9529, 0.3573, 0.96, 0.3573, 0.8, 0.3597, 0.8071, 0.3661, 0.8123, 0.375, 0.8142, 0.3839, 0.8123, 0.3903, 0.8071, 0.3927, 0.8, 0.3912, 0.2521, 0.4, 0.254, 0.4088, 0.2521, 0.4152, 0.247, 0.4175, 0.24, 0.42, 0.04, 0.4173, 0.032, 0.41, 0.02614, 0.4, 0.024, 0.39, 0.02614, 0.3827, 0.032, 0.38, 0.04, 0.31, 0.02614, 0.3, 0.024, 0.29, 0.02614, 0.2827, 0.032, 0.28, 0.04, 0.2827, 0.048, 0.2275, 0.77, 0.2238, 0.759, 0.2138, 0.7509, 0.2, 0.748, 0.1862, 0.7509, 0.1762, 0.759, 0.1862, 0.3691, 0.2, 0.372, 0.2138, 0.3691, 0.2238, 0.361, 0.2275, 0.35, 0.2238, 0.339, 0.2138, 0.3309, 0.2, 0.328, 0.1862, 0.3309, 0.1762, 0.339, 0.1725, 0.35, 0.165, 0.92, 0.1563, 0.894, 0.1325, 0.875, 0.1, 0.868, 0.1325, 0.125, 0.1563, 0.106, 0.165, 0.08, 0.1563, 0.054, 0.1325, 0.03497, 0.1, 0.028, 0.0675, 0.03497, 0.04371, 0.054, 5.96e-08, 0.0, 1.0, 9.54e-08, 1.0, 1.0, 1.192e-07, 1.0, 0.9, 0.972, 0.9325, 0.965, 0.9563, 0.946, 0.965, 0.92, 0.9563, 0.894, 0.9325, 0.875, 0.9, 0.868, 0.8675, 0.875, 0.8825, 0.56, 0.8848, 0.567, 0.8912, 0.5721, 0.9, 0.574, 0.9088, 0.5721, 0.9152, 0.567, 0.9088, 0.6279, 0.0, 0.0, 1.0, 0.0, 1.0, 1.0, 0.0, 1.0, 0.0, 0.0, 1.0, 0.0, 1.0, 1.0, 0.0, 1.0, 0.0, 0.0, 1.0, 0.0, 1.0, 1.0, 0.0, 1.0, 0.0, 0.0, 1.0, 0.0, 1.0, 1.0, 0.0, 1.0, 0.0, 0.0, 1.0, 0.0, 1.0, 1.0, 0.0, 1.0, 0.0, 0.0, 1.0, 0.0, 1.0, 1.0, 0.0, 1.0, 0.0, 0.0, 1.0, 0.0, 1.0, 1.0, 0.0, 1.0, 0.6403, 0.9671, 0.6427, 0.96, 0.7725, 0.35, 0.7762, 0.361, 0.7862, 0.3691, 0.8, 0.372, 0.8138, 0.3691, 0.8238, 0.361, 0.8275, 0.35, 0.8238, 0.759, 0.8138, 0.7509, 0.8, 0.748, 0.7862, 0.7509, 0.7762, 0.759, 0.7725, 0.77, 0.7762, 0.781, 0.7862, 0.7891, 0.8, 0.792, 0.8138, 0.7891, 0.8238, 0.781, 0.8275, 0.77, 0.835, 0.92, 0.8437, 0.946, 0.8675, 0.965, 0.9, 0.972, 1.192e-07, 1.0, 5.96e-08, 0.0, 0.04371, 0.054, 0.035, 0.08, 0.04371, 0.106, 0.0675, 0.125, 0.1, 0.132, 0.1325, 0.125, 0.1, 0.868, 0.0675, 0.875, 0.04371, 0.894, 0.035, 0.92, 0.04371, 0.946, 0.0675, 0.965, 0.1, 0.972, 0.1325, 0.965, 0.1563, 0.946, 0.165, 0.92, 0.1725, 0.35, 0.1762, 0.361, 0.1862, 0.3691, 0.1762, 0.759, 0.1725, 0.77, 0.1762, 0.781, 0.1862, 0.7891, 0.2, 0.792, 0.2138, 0.7891, 0.2238, 0.781, 0.2275, 0.77, 0.2827, 0.048, 0.29, 0.05386, 0.3, 0.056, 0.31, 0.05386, 0.3173, 0.048, 0.32, 0.04, 0.3173, 0.032, 0.31, 0.02614, 0.38, 0.04, 0.3827, 0.048, 0.39, 0.05386, 0.4, 0.056, 0.41, 0.05386, 0.4173, 0.048, 0.42, 0.04, 0.4175, 0.24, 0.4152, 0.233, 0.4088, 0.2279, 0.4, 0.226, 0.3912, 0.2279, 0.3848, 0.233, 0.3825, 0.24, 0.3848, 0.247, 0.3912, 0.2521, 0.3927, 0.8, 0.3903, 0.7929, 0.3839, 0.7877, 0.375, 0.7858, 0.3661, 0.7877, 0.3597, 0.7929, 0.3573, 0.8, 0.3573, 0.96, 0.3597, 0.9671, 0.3661, 0.9723, 0.375, 0.9742, 0.3839, 0.9723, 0.3903, 0.9671, 0.3927, 0.96, 0.4912, 0.2521, 0.5, 0.254, 0.5088, 0.2521, 0.5152, 0.247, 0.5175, 0.24, 0.5152, 0.233, 0.5088, 0.2279, 0.5, 0.226, 0.4912, 0.2279, 0.4848, 0.233, 0.4825, 0.24, 0.48, 0.04, 0.4827, 0.048, 0.49, 0.05386, 0.5, 0.056, 0.51, 0.05386, 0.5173, 0.048, 0.52, 0.04, 0.5173, 0.032, 0.51, 0.02614, 0.58, 0.04, 0.5825, 0.24, 0.5848, 0.247, 0.5912, 0.2521, 0.6, 0.254, 0.6088, 0.2521, 0.6152, 0.247, 0.6175, 0.24, 0.6152, 0.233, 0.6088, 0.2279, 0.6, 0.226, 0.5912, 0.2279, 0.59, 0.05386, 0.6, 0.056, 0.61, 0.05386, 0.6173, 0.048, 0.62, 0.04, 0.6339, 0.7877, 0.625, 0.7858, 0.6161, 0.7877, 0.6097, 0.7929, 0.6073, 0.8, 0.6097, 0.8071, 0.6161, 0.8123, 0.625, 0.8142, 0.6339, 0.8123, 0.6403, 0.8071, 0.6427, 0.8, 0.6403, 0.9529, 0.6339, 0.9477, 0.625, 0.9458, 0.6161, 0.9477, 0.6097, 0.9529, 0.6073, 0.96, 0.6097, 0.9671, 0.6161, 0.9723, 0.625, 0.9742, 0.6339, 0.9723, 0.6427, 0.8, 0.68, 0.04, 0.6827, 0.048, 0.6427, 0.96, 0.6403, 0.9529, 0.0, 0.0, 1.0, 0.0, 1.0, 1.0, 0.0, 1.0, 0.0, 0.0, 1.0, 0.0, 1.0, 1.0, 0.0, 1.0, 0.0, 0.0, 1.0, 0.0, 1.0, 1.0, 0.0, 1.0, 0.0, 0.0, 1.0, 0.0, 1.0, 1.0, 0.0, 1.0, 0.0, 0.0, 1.0, 0.0, 1.0, 1.0, 0.0, 1.0, 0.0, 0.0, 1.0, 0.0, 1.0, 1.0, 0.0, 1.0, 0.0, 0.0, 1.0, 0.0, 1.0, 1.0, 0.0, 1.0, 0.0, 0.0, 1.0, 0.0, 1.0, 1.0, 0.0, 1.0, 0.0, 0.0, 1.0, 0.0, 1.0, 1.0, 0.0, 1.0, 0.0, 0.0, 1.0, 0.0, 1.0, 1.0, 0.0, 1.0, 0.0, 0.0, 1.0, 0.0, 1.0, 1.0, 0.0, 1.0, 0.0, 0.0, 1.0, 0.0, 1.0, 1.0, 0.0, 1.0, 0.0, 0.0, 1.0, 0.0, 1.0, 1.0, 0.0, 1.0, 0.0, 0.0, 1.0, 0.0, 1.0, 1.0, 0.0, 1.0, 0.0, 0.0, 1.0, 0.0, 1.0, 1.0, 0.0, 1.0, 0.0, 0.0, 1.0, 0.0, 1.0, 1.0, 0.0, 1.0, 0.0, 0.0, 1.0, 0.0, 1.0, 1.0, 0.0, 1.0, 0.0, 0.0, 1.0, 0.0, 1.0, 1.0, 0.0, 1.0, 0.0, 0.0, 1.0, 0.0, 1.0, 1.0, 0.0, 1.0, 0.0, 0.0, 1.0, 0.0, 1.0, 1.0, 0.0, 1.0, 0.0, 0.0, 1.0, 0.0, 1.0, 1.0, 0.0, 1.0, 0.0, 0.0, 1.0, 0.0, 1.0, 1.0, 0.0, 1.0, 0.4, 0.024, 0.39, 0.02614, 0.3827, 0.032, 0.38, 0.04, 0.3827, 0.048, 0.3825, 0.24, 0.3848, 0.247, 0.3903, 0.7929, 0.3839, 0.7877, 0.375, 0.7858, 0.3661, 0.7877, 0.3597, 0.7929, 0.3573, 0.8, 0.3597, 0.8071, 0.3661, 0.8123, 0.375, 0.8142, 0.3839, 0.8123, 0.3903, 0.8071, 0.3927, 0.8, 0.3927, 0.96, 0.3903, 0.9529, 0.3839, 0.9477, 0.375, 0.9458, 0.3661, 0.9477, 0.3597, 0.9529, 0.3573, 0.96, 0.29, 0.05386, 0.3, 0.056, 0.31, 0.05386, 0.3173, 0.048, 0.32, 0.04, 0.3173, 0.032, 0.31, 0.02614, 0.3, 0.024, 0.1563, 0.054, 0.1325, 0.03497, 0.1, 0.028, 0.0675, 0.03497, 0.04371, 0.054, 0.035, 0.08, 5.96e-08, 0.0, 1.0, 9.54e-08, 0.72, 0.04, 0.7173, 0.032, 0.71, 0.02614, 0.7, 0.024, 0.69, 0.02614, 0.6827, 0.032, 0.68, 0.04, 0.6339, 0.7877, 0.625, 0.7858, 0.6161, 0.7877, 0.6152, 0.247, 0.6175, 0.24, 0.62, 0.04, 0.6173, 0.032, 0.61, 0.02614, 0.6, 0.024, 0.59, 0.02614, 0.5827, 0.032, 0.58, 0.04, 0.5827, 0.048, 0.5825, 0.24, 0.5848, 0.247, 0.5912, 0.2521, 0.6, 0.254, 0.6073, 0.8, 0.6097, 0.8071, 0.6161, 0.8123, 0.6161, 0.9477, 0.6097, 0.9529, 0.6073, 0.96, 0.5152, 0.247, 0.5175, 0.24, 0.5152, 0.233, 0.5088, 0.2279, 0.5, 0.226, 0.4912, 0.2279, 0.49, 0.05386, 0.5, 0.056, 0.51, 0.05386, 0.5173, 0.048, 0.52, 0.04, 0.5173, 0.032, 0.51, 0.02614, 0.5, 0.024, 0.49, 0.02614, 0.42, 0.04, 0.4173, 0.032, 0.41, 0.02614, 0.0, 0.0, 1.0, 0.0, 1.0, 1.0, 0.0, 1.0, 0.0, 0.0, 1.0, 0.0, 1.0, 1.0, 0.0, 1.0, 0.0, 0.0, 1.0, 0.0, 1.0, 1.0, 0.0, 1.0, 0.0, 0.0, 1.0, 0.0, 1.0, 1.0, 0.0, 1.0, 0.0, 0.0, 1.0, 0.0, 1.0, 1.0, 0.0, 1.0, 0.0, 0.0, 1.0, 0.0, 1.0, 1.0, 0.0, 1.0, 0.0, 0.0, 1.0, 0.0, 1.0, 1.0, 0.0, 1.0, 0.0, 0.0, 1.0, 0.0, 1.0, 1.0, 0.0, 1.0, 1.0, 9.54e-08, 1.0, 1.0, 0.9325, 0.965, 0.9563, 0.946, 0.965, 0.92, 0.9563, 0.894, 0.9325, 0.875, 0.9, 0.868, 0.8675, 0.875, 0.8437, 0.894, 0.835, 0.92, 0.8275, 0.77, 0.8238, 0.759, 0.8238, 0.361, 0.8275, 0.35, 0.835, 0.08, 0.8437, 0.106, 0.8675, 0.125, 0.9, 0.132, 0.9325, 0.125, 0.9563, 0.106, 0.965, 0.08, 0.9563, 0.054, 0.1175, 0.56, 0.1152, 0.553, 0.1152, 0.487, 0.1175, 0.48, 0.1152, 0.473, 0.1088, 0.4679, 0.1, 0.466, 0.1, 0.132, 0.1325, 0.125, 0.1175, 0.64, 0.1152, 0.633, 0.1152, 0.567, 0.0, 0.0, 1.0, 0.0, 1.0, 1.0, 0.0, 1.0, 0.0, 0.0, 1.0, 0.0, 1.0, 1.0, 0.0, 1.0, 0.0, 0.0, 1.0, 0.0, 1.0, 1.0, 0.0, 1.0, 0.0, 0.0, 1.0, 0.0, 1.0, 1.0, 0.0, 1.0, 0.0, 0.0, 1.0, 0.0, 1.0, 1.0, 0.0, 1.0, 0.0, 0.0, 1.0, 0.0, 1.0, 1.0, 0.0, 1.0, 0.0, 0.0, 1.0, 0.0, 1.0, 1.0, 0.0, 1.0, 0.0, 0.0, 1.0, 0.0, 1.0, 1.0, 0.0, 1.0, 0.0, 0.0, 1.0, 0.0, 1.0, 1.0, 0.0, 1.0, 0.0, 0.0, 1.0, 0.0, 1.0, 1.0, 0.0, 1.0, 0.0, 0.0, 1.0, 0.0, 1.0, 1.0, 0.0, 1.0, 0.0, 0.0, 1.0, 0.0, 1.0, 1.0, 0.0, 1.0, 0.0, 0.0, 1.0, 0.0, 1.0, 1.0, 0.0, 1.0, 0.0, 0.0, 1.0, 0.0, 1.0, 1.0, 0.0, 1.0, 0.1762, 0.759, 0.1725, 0.77, 0.165, 0.92, 0.1563, 0.894, 0.1325, 0.125, 0.1563, 0.106, 0.165, 0.08, 0.1725, 0.35, 0.1762, 0.361, 0.1862, 0.3691, 0.0, 0.0, 1.0, 0.0, 1.0, 1.0, 0.0, 1.0, 0.0, 0.0, 1.0, 0.0, 1.0, 1.0, 0.0, 1.0, 0.0, 0.0, 1.0, 0.0, 1.0, 1.0, 0.0, 1.0, 0.0, 0.0, 1.0, 0.0, 1.0, 1.0, 0.0, 1.0, 0.0, 0.0, 1.0, 0.0, 1.0, 1.0, 0.0, 1.0, 0.0, 0.0, 1.0, 0.0, 1.0, 1.0, 0.0, 1.0, 0.0, 0.0, 1.0, 0.0, 1.0, 1.0, 0.0, 1.0, 0.0, 0.0, 1.0, 0.0, 1.0, 1.0, 0.0, 1.0, 0.0, 0.0, 1.0, 0.0, 1.0, 1.0, 0.0, 1.0, 0.0, 0.0, 1.0, 0.0, 1.0, 1.0, 0.0, 1.0, 0.0, 0.0, 1.0, 0.0, 1.0, 1.0, 0.0, 1.0, 0.0, 0.0, 1.0, 0.0, 1.0, 1.0, 0.0, 1.0, 0.0, 0.0, 1.0, 0.0, 1.0, 1.0, 0.0, 1.0, 0.0, 0.0, 1.0, 0.0, 1.0, 1.0, 0.0, 1.0, 0.0, 0.0, 1.0, 0.0, 1.0, 1.0, 0.0, 1.0, 0.0, 0.0, 1.0, 0.0, 1.0, 1.0, 0.0, 1.0, 0.0, 0.0, 1.0, 0.0, 1.0, 1.0, 0.0, 1.0, 0.0, 0.0, 1.0, 0.0, 1.0, 1.0, 0.0, 1.0, 0.0, 0.0, 1.0, 0.0, 1.0, 1.0, 0.0, 1.0, 0.0, 0.0, 1.0, 0.0, 1.0, 1.0, 0.0, 1.0, 0.0, 0.0, 1.0, 0.0, 1.0, 1.0, 0.0, 1.0, 0.0, 0.0, 1.0, 0.0, 1.0, 1.0, 0.0, 1.0, 0.0, 0.0, 1.0, 0.0, 1.0, 1.0, 0.0, 1.0, 0.0, 0.0, 1.0, 0.0, 1.0, 1.0, 0.0, 1.0, 0.0, 0.0, 1.0, 0.0, 1.0, 1.0, 0.0, 1.0, 0.0, 0.0, 1.0, 0.0, 1.0, 1.0, 0.0, 1.0, 0.0, 0.0, 1.0, 0.0, 1.0, 1.0, 0.0, 1.0, 0.0, 0.0, 1.0, 0.0, 1.0, 1.0, 0.0, 1.0, 0.0, 0.0, 1.0, 0.0, 1.0, 1.0, 0.0, 1.0, 0.0, 0.0, 1.0, 0.0, 1.0, 1.0, 0.0, 1.0, 0.0, 0.0, 1.0, 0.0, 1.0, 1.0, 0.0, 1.0, 0.0, 0.0, 1.0, 0.0, 1.0, 1.0, 0.0, 1.0, 0.0, 0.0, 1.0, 0.0, 1.0, 1.0, 0.0, 1.0, 0.0, 0.0, 1.0, 0.0, 1.0, 1.0, 0.0, 1.0, 0.0, 0.0, 1.0, 0.0, 1.0, 1.0, 0.0, 1.0, 0.5912, 0.2279, 0.5848, 0.233, 0.5825, 0.24, 0.5827, 0.048, 0.59, 0.05386, 0.6, 0.056, 0.61, 0.05386, 0.6173, 0.048, 0.62, 0.04, 0.6175, 0.24, 0.6152, 0.233, 0.6088, 0.2279, 0.6, 0.226, 0.6097, 0.7929, 0.6073, 0.8, 0.6, 0.254, 0.6088, 0.2521, 0.6152, 0.247, 0.6161, 0.7877, 0.0, 0.0, 1.0, 0.0, 1.0, 1.0, 0.0, 1.0, 0.0, 0.0, 1.0, 0.0, 1.0, 1.0, 0.0, 1.0, 0.0, 0.0, 1.0, 0.0, 1.0, 1.0, 0.0, 1.0, 0.0, 0.0, 1.0, 0.0, 1.0, 1.0, 0.0, 1.0, 0.0, 0.0, 1.0, 0.0, 1.0, 1.0, 0.0, 1.0, 0.0, 0.0, 1.0, 0.0, 1.0, 1.0, 0.0, 1.0, 0.0, 0.0, 1.0, 0.0, 1.0, 1.0, 0.0, 1.0, 0.0, 0.0, 1.0, 0.0, 1.0, 1.0, 0.0, 1.0, 0.0, 0.0, 1.0, 0.0, 1.0, 1.0, 0.0, 1.0, 0.0, 0.0, 1.0, 0.0, 1.0, 1.0, 0.0, 1.0, 0.0, 0.0, 1.0, 0.0, 1.0, 1.0, 0.0, 1.0, 0.0, 0.0, 1.0, 0.0, 1.0, 1.0, 0.0, 1.0, 0.0, 0.0, 1.0, 0.0, 1.0, 1.0, 0.0, 1.0, 0.0, 0.0, 1.0, 0.0, 1.0, 1.0, 0.0, 1.0, 0.0, 0.0, 1.0, 0.0, 1.0, 1.0, 0.0, 1.0, 0.0, 0.0, 1.0, 0.0, 1.0, 1.0, 0.0, 1.0, 0.0, 0.0, 1.0, 0.0, 1.0, 1.0, 0.0, 1.0, 0.0, 0.0, 1.0, 0.0, 1.0, 1.0, 0.0, 1.0, 0.0, 0.0, 1.0, 0.0, 1.0, 1.0, 0.0, 1.0, 0.0, 0.0, 1.0, 0.0, 1.0, 1.0, 0.0, 1.0, 0.0, 0.0, 1.0, 0.0, 1.0, 1.0, 0.0, 1.0, 0.0, 0.0, 1.0, 0.0, 1.0, 1.0, 0.0, 1.0, 0.0, 0.0, 1.0, 0.0, 1.0, 1.0, 0.0, 1.0, 0.0, 0.0, 1.0, 0.0, 1.0, 1.0, 0.0, 1.0, 0.0, 0.0, 1.0, 0.0, 1.0, 1.0, 0.0, 1.0, 0.0, 0.0, 1.0, 0.0, 1.0, 1.0, 0.0, 1.0, 0.0, 0.0, 1.0, 0.0, 1.0, 1.0, 0.0, 1.0, 0.0, 0.0, 1.0, 0.0, 1.0, 1.0, 0.0, 1.0, 0.0, 0.0, 1.0, 0.0, 1.0, 1.0, 0.0, 1.0, 0.0, 0.0, 1.0, 0.0, 1.0, 1.0, 0.0, 1.0, 0.0, 0.0, 1.0, 0.0, 1.0, 1.0, 0.0, 1.0, 0.0, 0.0, 1.0, 0.0, 1.0, 1.0, 0.0, 1.0, 0.0, 0.0, 1.0, 0.0, 1.0, 1.0, 0.0, 1.0, 0.0, 0.0, 1.0, 0.0, 1.0, 1.0, 0.0, 1.0, 0.0, 0.0, 1.0, 0.0, 1.0, 1.0, 0.0, 1.0, 0.0, 0.0, 1.0, 0.0, 1.0, 1.0, 0.0, 1.0, 0.0, 0.0, 1.0, 0.0, 1.0, 1.0, 0.0, 1.0, 0.0, 0.0, 1.0, 0.0, 1.0, 1.0, 0.0, 1.0, 0.0, 0.0, 1.0, 0.0, 1.0, 1.0, 0.0, 1.0, 0.0, 0.0, 1.0, 0.0, 1.0, 1.0, 0.0, 1.0, 0.0, 0.0, 1.0, 0.0, 1.0, 1.0, 0.0, 1.0, 0.0, 0.0, 1.0, 0.0, 1.0, 1.0, 0.0, 1.0, 0.0, 0.0, 1.0, 0.0, 1.0, 1.0, 0.0, 1.0, 0.0, 0.0, 1.0, 0.0, 1.0, 1.0, 0.0, 1.0, 0.0, 0.0, 1.0, 0.0, 1.0, 1.0, 0.0, 1.0, 0.0, 0.0, 1.0, 0.0, 1.0, 1.0, 0.0, 1.0, 0.0, 0.0, 1.0, 0.0, 1.0, 1.0, 0.0, 1.0, 0.0, 0.0, 1.0, 0.0, 1.0, 1.0, 0.0, 1.0, 0.0, 0.0, 1.0, 0.0, 1.0, 1.0, 0.0, 1.0, 0.0, 0.0, 1.0, 0.0, 1.0, 1.0, 0.0, 1.0, 0.0, 0.0, 1.0, 0.0, 1.0, 1.0, 0.0, 1.0, 0.0, 0.0, 1.0, 0.0, 1.0, 1.0, 0.0, 1.0, 0.0, 0.0, 1.0, 0.0, 1.0, 1.0, 0.0, 1.0, 0.0, 0.0, 1.0, 0.0, 1.0, 1.0, 0.0, 1.0, 0.0, 0.0, 1.0, 0.0, 1.0, 1.0, 0.0, 1.0, 0.0, 0.0, 1.0, 0.0, 1.0, 1.0, 0.0, 1.0, 0.0, 0.0, 1.0, 0.0, 1.0, 1.0, 0.0, 1.0, 0.0, 0.0, 1.0, 0.0, 1.0, 1.0, 0.0, 1.0, 0.0, 0.0, 1.0, 0.0, 1.0, 1.0, 0.0, 1.0, 0.0, 0.0, 1.0, 0.0, 1.0, 1.0, 0.0, 1.0, 0.0, 0.0, 1.0, 0.0, 1.0, 1.0, 0.0, 1.0, 0.0, 0.0, 1.0, 0.0, 1.0, 1.0, 0.0, 1.0, 0.0, 0.0, 1.0, 0.0, 1.0, 1.0, 0.0, 1.0, 0.0, 0.0, 1.0, 0.0, 1.0, 1.0, 0.0, 1.0, 0.0, 0.0, 1.0, 0.0, 1.0, 1.0, 0.0, 1.0, 0.0, 0.0, 1.0, 0.0, 1.0, 1.0, 0.0, 1.0, 0.0, 0.0, 1.0, 0.0, 1.0, 1.0, 0.0, 1.0, 0.0, 0.0, 1.0, 0.0, 1.0, 1.0, 0.0, 1.0, 0.0, 0.0, 1.0, 0.0, 1.0, 1.0, 0.0, 1.0, 0.1, 0.132, 0.1, 0.466, 0.09124, 0.4679, 0.08483, 0.473, 0.08248, 0.48, 0.08483, 0.487, 0.09124, 0.4921, 0.1, 0.494, 0.1088, 0.4921, 0.1152, 0.487, 0.1152, 0.553, 0.1088, 0.5479, 0.1, 0.546, 0.09124, 0.5479, 0.08483, 0.553, 0.08248, 0.56, 0.08483, 0.567, 0.09124, 0.5721, 0.1, 0.574, 0.1088, 0.5721, 0.1152, 0.567, 0.1152, 0.633, 0.1088, 0.6279, 0.1, 0.626, 0.09124, 0.6279, 0.08483, 0.633, 0.08248, 0.64, 0.08483, 0.647, 0.09124, 0.6521, 0.1, 0.654, 0.1088, 0.6521, 0.1152, 0.647, 0.1175, 0.64, 0.1325, 0.125, 0.1563, 0.894, 0.1325, 0.875, 0.1, 0.868, 0.0675, 0.875, 0.04371, 0.894, 0.035, 0.92, 0.04371, 0.946, 0.0675, 0.965, 0.1, 0.972, 0.1325, 0.965, 0.1563, 0.946, 0.165, 0.92, 0.1725, 0.77, 0.1762, 0.781, 0.1862, 0.7891, 0.2, 0.792, 0.2138, 0.7891, 0.2238, 0.781, 0.2275, 0.77, 0.2238, 0.759, 0.2138, 0.7509, 0.2, 0.748, 0.1862, 0.7509, 0.1762, 0.759, 0.1862, 0.3691, 0.2, 0.372, 0.2138, 0.3691, 0.2238, 0.361, 0.2275, 0.35, 0.2238, 0.339, 0.2138, 0.3309, 0.2, 0.328, 0.1862, 0.3309, 0.1762, 0.339, 0.1725, 0.35, 0.165, 0.08, 0.1563, 0.054, 0.3, 0.024, 0.29, 0.02614, 0.2827, 0.032, 0.28, 0.04, 0.2827, 0.048, 0.29, 0.05386, 0.3573, 0.96, 0.3597, 0.9671, 0.3661, 0.9723, 0.375, 0.9742, 0.3839, 0.9723, 0.3903, 0.9671, 0.3927, 0.96, 0.3927, 0.8, 0.3903, 0.7929, 0.3848, 0.247, 0.3912, 0.2521, 0.4, 0.254, 0.4088, 0.2521, 0.4152, 0.247, 0.4175, 0.24, 0.4152, 0.233, 0.4088, 0.2279, 0.4, 0.226, 0.3912, 0.2279, 0.3848, 0.233, 0.3825, 0.24, 0.3827, 0.048, 0.39, 0.05386, 0.4, 0.056, 0.41, 0.05386, 0.4173, 0.048, 0.42, 0.04, 0.49, 0.02614, 0.4827, 0.032, 0.48, 0.04, 0.4827, 0.048, 0.49, 0.05386, 0.4912, 0.2279, 0.4848, 0.233, 0.4825, 0.24, 0.4848, 0.247, 0.4912, 0.2521, 0.5, 0.254, 0.5088, 0.2521, 0.5152, 0.247, 0.6073, 0.96, 0.6097, 0.9671, 0.6161, 0.9723, 0.625, 0.9742, 0.6339, 0.9723, 0.6403, 0.9671, 0.6427, 0.96, 0.6403, 0.9529, 0.6339, 0.9477, 0.625, 0.9458, 0.6161, 0.9477, 0.6161, 0.8123, 0.625, 0.8142, 0.6339, 0.8123, 0.6403, 0.8071, 0.6427, 0.8, 0.6403, 0.7929, 0.6339, 0.7877, 0.68, 0.04, 0.6827, 0.048, 0.69, 0.05386, 0.7, 0.056, 0.71, 0.05386, 0.7173, 0.048, 0.72, 0.04, 1.0, 9.54e-08, 0.9563, 0.054, 0.9325, 0.03497, 0.9, 0.028, 0.8675, 0.03497, 0.8437, 0.054, 0.835, 0.08, 0.8275, 0.35, 0.8238, 0.339, 0.8138, 0.3309, 0.8, 0.328, 0.7862, 0.3309, 0.7762, 0.339, 0.7725, 0.35, 0.7762, 0.361, 0.7862, 0.3691, 0.8, 0.372, 0.8138, 0.3691, 0.8238, 0.361, 0.8238, 0.759, 0.8138, 0.7509, 0.8, 0.748, 0.7862, 0.7509, 0.7762, 0.759, 0.7725, 0.77, 0.7762, 0.781, 0.7862, 0.7891, 0.8, 0.792, 0.8138, 0.7891, 0.8238, 0.781, 0.8275, 0.77, 0.835, 0.92, 0.8437, 0.946, 0.8675, 0.965, 0.9, 0.972, 0.9325, 0.965, 1.0, 1.0, 0.0, 1.0, 5.96e-08, 0.0, 0.035, 0.08, 0.04371, 0.106, 0.0675, 0.125, 0.0, 0.0, 1.0, 0.0, 1.0, 1.0, 0.0, 1.0, 0.0, 0.0, 1.0, 0.0, 1.0, 1.0, 0.0, 1.0, 0.0, 0.0, 1.0, 0.0, 1.0, 1.0, 0.0, 1.0, 0.0, 0.0, 1.0, 0.0, 1.0, 1.0, 0.0, 1.0, 0.0, 0.0, 1.0, 0.0, 1.0, 1.0, 0.0, 1.0, 0.0, 0.0, 1.0, 0.0, 1.0, 1.0, 0.0, 1.0, 0.0, 0.0, 1.0, 0.0, 1.0, 1.0, 0.0, 1.0, 0.0, 0.0, 1.0, 0.0, 1.0, 1.0, 0.0, 1.0, 0.0, 0.0, 1.0, 0.0, 1.0, 1.0, 0.0, 1.0, 0.0, 0.0, 1.0, 0.0, 1.0, 1.0, 0.0, 1.0, 0.0, 0.0, 1.0, 0.0, 1.0, 1.0, 0.0, 1.0, 0.0, 0.0, 1.0, 0.0, 1.0, 1.0, 0.0, 1.0, 0.0, 0.0, 1.0, 0.0, 1.0, 1.0, 0.0, 1.0, 0.0, 0.0, 1.0, 0.0, 1.0, 1.0, 0.0, 1.0, 0.0, 0.0, 1.0, 0.0, 1.0, 1.0, 0.0, 1.0, 0.0, 0.0, 1.0, 0.0, 1.0, 1.0, 0.0, 1.0, 0.0, 0.0, 1.0, 0.0, 1.0, 1.0, 0.0, 1.0, 0.0, 0.0, 1.0, 0.0, 1.0, 1.0, 0.0, 1.0, 0.0, 0.0, 1.0, 0.0, 1.0, 1.0, 0.0, 1.0, 0.0, 0.0, 1.0, 0.0, 1.0, 1.0, 0.0, 1.0, 0.0, 0.0, 1.0, 0.0, 1.0, 1.0, 0.0, 1.0, 0.0, 0.0, 1.0, 0.0, 1.0, 1.0, 0.0, 1.0, 0.0, 0.0, 1.0, 0.0, 1.0, 1.0, 0.0, 1.0, 0.0, 0.0, 1.0, 0.0, 1.0, 1.0, 0.0, 1.0, 0.0, 0.0, 1.0, 0.0, 1.0, 1.0, 0.0, 1.0, 0.0, 0.0, 1.0, 0.0, 1.0, 1.0, 0.0, 1.0, 0.0, 0.0, 1.0, 0.0, 1.0, 1.0, 0.0, 1.0, 0.0, 0.0, 1.0, 0.0, 1.0, 1.0, 0.0, 1.0, 0.0, 0.0, 1.0, 0.0, 1.0, 1.0, 0.0, 1.0, 0.0, 0.0, 1.0, 0.0, 1.0, 1.0, 0.0, 1.0, 0.0, 0.0, 1.0, 0.0, 1.0, 1.0, 0.0, 1.0, 0.0, 0.0, 1.0, 0.0, 1.0, 1.0, 0.0, 1.0, 0.0, 0.0, 1.0, 0.0, 1.0, 1.0, 0.0, 1.0, 0.0, 0.0, 1.0, 0.0, 1.0, 1.0, 0.0, 1.0, 0.0, 0.0, 1.0, 0.0, 1.0, 1.0, 0.0, 1.0, 0.0, 0.0, 1.0, 0.0, 1.0, 1.0, 0.0, 1.0, 0.0, 0.0, 1.0, 0.0, 1.0, 1.0, 0.0, 1.0, 0.0, 0.0, 1.0, 0.0, 1.0, 1.0, 0.0, 1.0, 0.0, 0.0, 1.0, 0.0, 1.0, 1.0, 0.0, 1.0, 0.0, 0.0, 1.0, 0.0, 1.0, 1.0, 0.0, 1.0, 0.0, 0.0, 1.0, 0.0, 1.0, 1.0, 0.0, 1.0, 0.0, 0.0, 1.0, 0.0, 1.0, 1.0, 0.0, 1.0, 0.0, 0.0, 1.0, 0.0, 1.0, 1.0, 0.0, 1.0, 0.0, 0.0, 1.0, 0.0, 1.0, 1.0, 0.0, 1.0, 0.0, 0.0, 1.0, 0.0, 1.0, 1.0, 0.0, 1.0, 0.0, 0.0, 1.0, 0.0, 1.0, 1.0, 0.0, 1.0, 0.0, 0.0, 1.0, 0.0, 1.0, 1.0, 0.0, 1.0, 0.0, 0.0, 1.0, 0.0, 1.0, 1.0, 0.0, 1.0, 0.0, 0.0, 1.0, 0.0, 1.0, 1.0, 0.0, 1.0, 0.0, 0.0, 1.0, 0.0, 1.0, 1.0, 0.0, 1.0, 0.0, 0.0, 1.0, 0.0, 1.0, 1.0, 0.0, 1.0, 0.0, 0.0, 1.0, 0.0, 1.0, 1.0, 0.0, 1.0, 0.0, 0.0, 1.0, 0.0, 1.0, 1.0, 0.0, 1.0, 0.0, 0.0, 1.0, 0.0, 1.0, 1.0, 0.0, 1.0, 0.0, 0.0, 1.0, 0.0, 1.0, 1.0, 0.0, 1.0, 0.0, 0.0, 1.0, 0.0, 1.0, 1.0, 0.0, 1.0, 0.0, 0.0, 1.0, 0.0, 1.0, 1.0, 0.0, 1.0, 0.0, 0.0, 1.0, 0.0, 1.0, 1.0, 0.0, 1.0, 0.0, 0.0, 1.0, 0.0, 1.0, 1.0, 0.0, 1.0, 0.835, 0.08, 0.8437, 0.106, 0.8675, 0.125, 0.9, 0.132, 0.8912, 0.4679, 0.8848, 0.473, 0.8825, 0.48, 0.8848, 0.487, 0.8912, 0.4921, 0.9, 0.494, 0.9088, 0.4921, 0.9152, 0.487, 0.9152, 0.553, 0.9088, 0.5479, 0.9, 0.546, 0.8912, 0.5479, 0.8848, 0.553, 0.8825, 0.56, 0.8675, 0.875, 0.8437, 0.894, 0.835, 0.92, 0.8275, 0.77, 0.8238, 0.759, 0.8275, 0.35, 0.0, 0.0, 1.0, 0.0, 1.0, 1.0, 0.0, 1.0, 0.0, 0.0, 1.0, 0.0, 1.0, 1.0, 0.0, 1.0, 0.0, 0.0, 1.0, 0.0, 1.0, 1.0, 0.0, 1.0, 0.0, 0.0, 1.0, 0.0, 1.0, 1.0, 0.0, 1.0, 0.0, 0.0, 1.0, 0.0, 1.0, 1.0, 0.0, 1.0, 0.0, 0.0, 1.0, 0.0, 1.0, 1.0, 0.0, 1.0, 0.0, 0.0, 1.0, 0.0, 1.0, 1.0, 0.0, 1.0, 0.0, 0.0, 1.0, 0.0, 1.0, 1.0, 0.0, 1.0, 0.0, 0.0, 1.0, 0.0, 1.0, 1.0, 0.0, 1.0, 0.0, 0.0, 1.0, 0.0, 1.0, 1.0, 0.0, 1.0, 0.0, 0.0, 1.0, 0.0, 1.0, 1.0, 0.0, 1.0, 0.0, 0.0, 1.0, 0.0, 1.0, 1.0, 0.0, 1.0, 0.0, 0.0, 1.0, 0.0, 1.0, 1.0, 0.0, 1.0, 0.0, 0.0, 1.0, 0.0, 1.0, 1.0, 0.0, 1.0, 0.0, 0.0, 1.0, 0.0, 1.0, 1.0, 0.0, 1.0, 0.0, 0.0, 1.0, 0.0, 1.0, 1.0, 0.0, 1.0, 0.0, 0.0, 1.0, 0.0, 1.0, 1.0, 0.0, 1.0, 0.0, 0.0, 1.0, 0.0, 1.0, 1.0, 0.0, 1.0, 0.0, 0.0, 1.0, 0.0, 1.0, 1.0, 0.0, 1.0, 0.0, 0.0, 1.0, 0.0, 1.0, 1.0, 0.0, 1.0, 0.0, 0.0, 1.0, 0.0, 1.0, 1.0, 0.0, 1.0, 0.0, 0.0, 1.0, 0.0, 1.0, 1.0, 0.0, 1.0, 0.0, 0.0, 1.0, 0.0, 1.0, 1.0, 0.0, 1.0, 0.0, 0.0, 1.0, 0.0, 1.0, 1.0, 0.0, 1.0, 0.0, 0.0, 1.0, 0.0, 1.0, 1.0, 0.0, 1.0, 0.0, 0.0, 1.0, 0.0, 1.0, 1.0, 0.0, 1.0, 0.0, 0.0, 1.0, 0.0, 1.0, 1.0, 0.0, 1.0, 0.0, 0.0, 1.0, 0.0, 1.0, 1.0, 0.0, 1.0, 0.0, 0.0, 1.0, 0.0, 1.0, 1.0, 0.0, 1.0, 0.9152, 0.567, 0.9175, 0.56, 0.9175, 0.64, 0.9152, 0.633, 0.9088, 0.6279])
me_joystick_breakout_v12.materials.append(mat_board)
me_joystick_breakout_v12.materials.append(mat_tsilk)
me_joystick_breakout_v12.materials.append(mat_bsilk)
me_joystick_breakout_v12.use_remesh_preserve_volume = False
me_joystick_breakout_v12.use_remesh_preserve_attributes = False
me_joystick_breakout_v12.use_mirror_vertex_groups = False
me_joystick_breakout_v12.update()

# ---- objects
ob_joystick_breakout_v12 = bpy.data.objects.new('Joystick-Breakout-v12', me_joystick_breakout_v12)
ob_camera = bpy.data.objects.new('Camera', cam_camera)

# ---- transforms, parenting, visibility, modifiers, constraints
ob_joystick_breakout_v12.location = (0.0, 0.0, 0.0)
ob_joystick_breakout_v12.lineart.crease_threshold = 0.0
ob_camera.location = (7.481, -6.508, 5.344)
ob_camera.rotation_euler = (1.109, 0.01082, 0.8149)
ob_camera.lock_rotations_4d = False
ob_camera.empty_display_type = 'ARROWS'
ob_camera.color = (0.0, 0.0, 0.0, 0.0)
ob_camera.display_type = 'WIRE'
ob_camera.lineart.crease_threshold = 0.0

# ---- collection membership
col_collection_1.objects.link(ob_joystick_breakout_v12)
col_collection_1.objects.link(ob_camera)

# ---- scene / render settings (as saved in the file)
scene.camera = ob_camera
scene.frame_start = 1; scene.frame_end = 250; scene.frame_set(1)
scene.render.engine = 'BLENDER_EEVEE_NEXT'
scene.render.resolution_percentage = 50
scene.render.dither_intensity = 0.0
scene.cycles.use_denoising = False
scene.cycles.samples = 10
scene.cycles.sampling_pattern = 'TABULATED_SOBOL'
scene.cycles.light_sampling_threshold = 0.0
scene.cycles.use_adaptive_sampling = False
scene.cycles.use_light_tree = False
scene.cycles.blur_glossy = 0.0
scene.cycles.pixel_filter_type = 'GAUSSIAN'
scene.cycles.sample_clamp_indirect = 0.0
scene.view_settings.view_transform = 'Raw'
bpy.context.view_layer.update()

# ---- added for rendering (the .blend has no usable light): sun
light_auto_sun = bpy.data.lights.new('AutoSun', 'SUN')
light_auto_sun.energy = 3.0
light_auto_sun.angle = 0.0523599
ob_auto_sun = bpy.data.objects.new('AutoSun', light_auto_sun)
scene.collection.objects.link(ob_auto_sun)
ob_auto_sun.rotation_euler = (0.872665, 0.174533, 0.523599)
bpy.context.view_layer.update()
